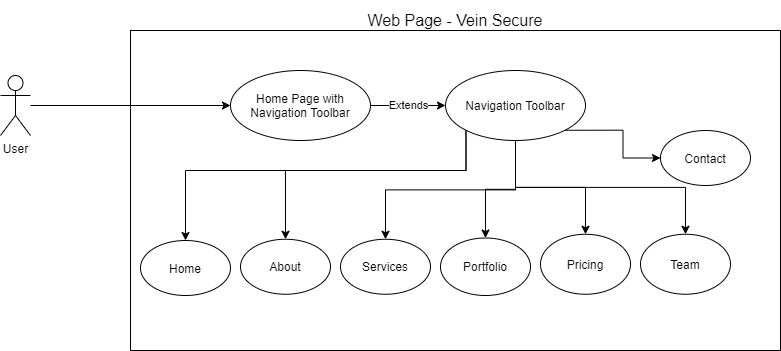

The diagram above was exported from draw.io. Its source (the exported page's mxGraphModel, read from the mxfile embedded in the PNG):
<mxGraphModel dx="997" dy="548" grid="1" gridSize="10" guides="1" tooltips="1" connect="1" arrows="1" fold="1" page="1" pageScale="1" pageWidth="1169" pageHeight="826" background="#ffffff" math="0" shadow="0">
  <root>
    <mxCell id="0" />
    <mxCell id="1" parent="0" />
    <mxCell id="u8XIRRY2A4GF_6hUm_YG-41" value="User" style="shape=umlActor;verticalLabelPosition=bottom;verticalAlign=top;html=1;" vertex="1" parent="1">
      <mxGeometry x="140" y="165" width="30" height="60" as="geometry" />
    </mxCell>
    <mxCell id="u8XIRRY2A4GF_6hUm_YG-48" value="" style="html=1;" vertex="1" parent="1">
      <mxGeometry x="270" y="120" width="650" height="320" as="geometry" />
    </mxCell>
    <mxCell id="u8XIRRY2A4GF_6hUm_YG-54" value="Extends" style="edgeStyle=orthogonalEdgeStyle;rounded=0;orthogonalLoop=1;jettySize=auto;html=1;entryX=0;entryY=0.5;entryDx=0;entryDy=0;" edge="1" parent="1" source="u8XIRRY2A4GF_6hUm_YG-47" target="u8XIRRY2A4GF_6hUm_YG-52">
      <mxGeometry relative="1" as="geometry" />
    </mxCell>
    <mxCell id="u8XIRRY2A4GF_6hUm_YG-47" value="Home Page with Navigation Toolbar" style="ellipse;whiteSpace=wrap;html=1;" vertex="1" parent="1">
      <mxGeometry x="370" y="160" width="140" height="70" as="geometry" />
    </mxCell>
    <mxCell id="u8XIRRY2A4GF_6hUm_YG-50" style="edgeStyle=orthogonalEdgeStyle;rounded=0;orthogonalLoop=1;jettySize=auto;html=1;" edge="1" parent="1" source="u8XIRRY2A4GF_6hUm_YG-41" target="u8XIRRY2A4GF_6hUm_YG-47">
      <mxGeometry relative="1" as="geometry" />
    </mxCell>
    <mxCell id="u8XIRRY2A4GF_6hUm_YG-63" style="edgeStyle=orthogonalEdgeStyle;rounded=0;orthogonalLoop=1;jettySize=auto;html=1;exitX=0;exitY=1;exitDx=0;exitDy=0;" edge="1" parent="1" source="u8XIRRY2A4GF_6hUm_YG-52" target="u8XIRRY2A4GF_6hUm_YG-55">
      <mxGeometry relative="1" as="geometry">
        <Array as="points">
          <mxPoint x="606" y="260" />
          <mxPoint x="325" y="260" />
        </Array>
      </mxGeometry>
    </mxCell>
    <mxCell id="u8XIRRY2A4GF_6hUm_YG-64" style="edgeStyle=orthogonalEdgeStyle;rounded=0;orthogonalLoop=1;jettySize=auto;html=1;exitX=0;exitY=1;exitDx=0;exitDy=0;entryX=0.5;entryY=0;entryDx=0;entryDy=0;" edge="1" parent="1" source="u8XIRRY2A4GF_6hUm_YG-52" target="u8XIRRY2A4GF_6hUm_YG-56">
      <mxGeometry relative="1" as="geometry">
        <Array as="points">
          <mxPoint x="606" y="260" />
          <mxPoint x="425" y="260" />
        </Array>
      </mxGeometry>
    </mxCell>
    <mxCell id="u8XIRRY2A4GF_6hUm_YG-65" style="edgeStyle=orthogonalEdgeStyle;rounded=0;orthogonalLoop=1;jettySize=auto;html=1;exitX=0.5;exitY=1;exitDx=0;exitDy=0;entryX=0.5;entryY=0;entryDx=0;entryDy=0;" edge="1" parent="1" source="u8XIRRY2A4GF_6hUm_YG-52" target="u8XIRRY2A4GF_6hUm_YG-57">
      <mxGeometry relative="1" as="geometry" />
    </mxCell>
    <mxCell id="u8XIRRY2A4GF_6hUm_YG-66" style="edgeStyle=orthogonalEdgeStyle;rounded=0;orthogonalLoop=1;jettySize=auto;html=1;exitX=0.5;exitY=1;exitDx=0;exitDy=0;entryX=0.5;entryY=0;entryDx=0;entryDy=0;" edge="1" parent="1" source="u8XIRRY2A4GF_6hUm_YG-52" target="u8XIRRY2A4GF_6hUm_YG-58">
      <mxGeometry relative="1" as="geometry" />
    </mxCell>
    <mxCell id="u8XIRRY2A4GF_6hUm_YG-67" style="edgeStyle=orthogonalEdgeStyle;rounded=0;orthogonalLoop=1;jettySize=auto;html=1;exitX=0.5;exitY=1;exitDx=0;exitDy=0;entryX=0.5;entryY=0;entryDx=0;entryDy=0;" edge="1" parent="1" source="u8XIRRY2A4GF_6hUm_YG-52" target="u8XIRRY2A4GF_6hUm_YG-59">
      <mxGeometry relative="1" as="geometry" />
    </mxCell>
    <mxCell id="u8XIRRY2A4GF_6hUm_YG-68" style="edgeStyle=orthogonalEdgeStyle;rounded=0;orthogonalLoop=1;jettySize=auto;html=1;exitX=0.5;exitY=1;exitDx=0;exitDy=0;entryX=0.5;entryY=0;entryDx=0;entryDy=0;" edge="1" parent="1" source="u8XIRRY2A4GF_6hUm_YG-52" target="u8XIRRY2A4GF_6hUm_YG-61">
      <mxGeometry relative="1" as="geometry" />
    </mxCell>
    <mxCell id="u8XIRRY2A4GF_6hUm_YG-69" style="edgeStyle=orthogonalEdgeStyle;rounded=0;orthogonalLoop=1;jettySize=auto;html=1;exitX=1;exitY=1;exitDx=0;exitDy=0;" edge="1" parent="1" source="u8XIRRY2A4GF_6hUm_YG-52" target="u8XIRRY2A4GF_6hUm_YG-62">
      <mxGeometry relative="1" as="geometry" />
    </mxCell>
    <mxCell id="u8XIRRY2A4GF_6hUm_YG-52" value="Navigation Toolbar" style="ellipse;whiteSpace=wrap;html=1;" vertex="1" parent="1">
      <mxGeometry x="585" y="160" width="140" height="70" as="geometry" />
    </mxCell>
    <mxCell id="u8XIRRY2A4GF_6hUm_YG-55" value="Home" style="ellipse;whiteSpace=wrap;html=1;" vertex="1" parent="1">
      <mxGeometry x="280" y="330" width="90" height="55" as="geometry" />
    </mxCell>
    <mxCell id="u8XIRRY2A4GF_6hUm_YG-56" value="About" style="ellipse;whiteSpace=wrap;html=1;" vertex="1" parent="1">
      <mxGeometry x="380" y="328.75" width="90" height="55" as="geometry" />
    </mxCell>
    <mxCell id="u8XIRRY2A4GF_6hUm_YG-57" value="Services" style="ellipse;whiteSpace=wrap;html=1;" vertex="1" parent="1">
      <mxGeometry x="480" y="328.75" width="90" height="55" as="geometry" />
    </mxCell>
    <mxCell id="u8XIRRY2A4GF_6hUm_YG-58" value="Portfolio" style="ellipse;whiteSpace=wrap;html=1;" vertex="1" parent="1">
      <mxGeometry x="580" y="327.5" width="90" height="57.5" as="geometry" />
    </mxCell>
    <mxCell id="u8XIRRY2A4GF_6hUm_YG-59" value="Pricing" style="ellipse;whiteSpace=wrap;html=1;" vertex="1" parent="1">
      <mxGeometry x="680" y="323.75" width="90" height="60" as="geometry" />
    </mxCell>
    <mxCell id="u8XIRRY2A4GF_6hUm_YG-61" value="Team" style="ellipse;whiteSpace=wrap;html=1;" vertex="1" parent="1">
      <mxGeometry x="780" y="323.75" width="90" height="60" as="geometry" />
    </mxCell>
    <mxCell id="u8XIRRY2A4GF_6hUm_YG-62" value="Contact" style="ellipse;whiteSpace=wrap;html=1;" vertex="1" parent="1">
      <mxGeometry x="800" y="220" width="90" height="55" as="geometry" />
    </mxCell>
    <mxCell id="u8XIRRY2A4GF_6hUm_YG-70" value="&lt;font style=&quot;font-size: 16px&quot;&gt;Web Page - Vein Secure&lt;/font&gt;" style="text;html=1;strokeColor=none;fillColor=none;align=center;verticalAlign=middle;whiteSpace=wrap;rounded=0;" vertex="1" parent="1">
      <mxGeometry x="505" y="90" width="180" height="40" as="geometry" />
    </mxCell>
  </root>
</mxGraphModel>